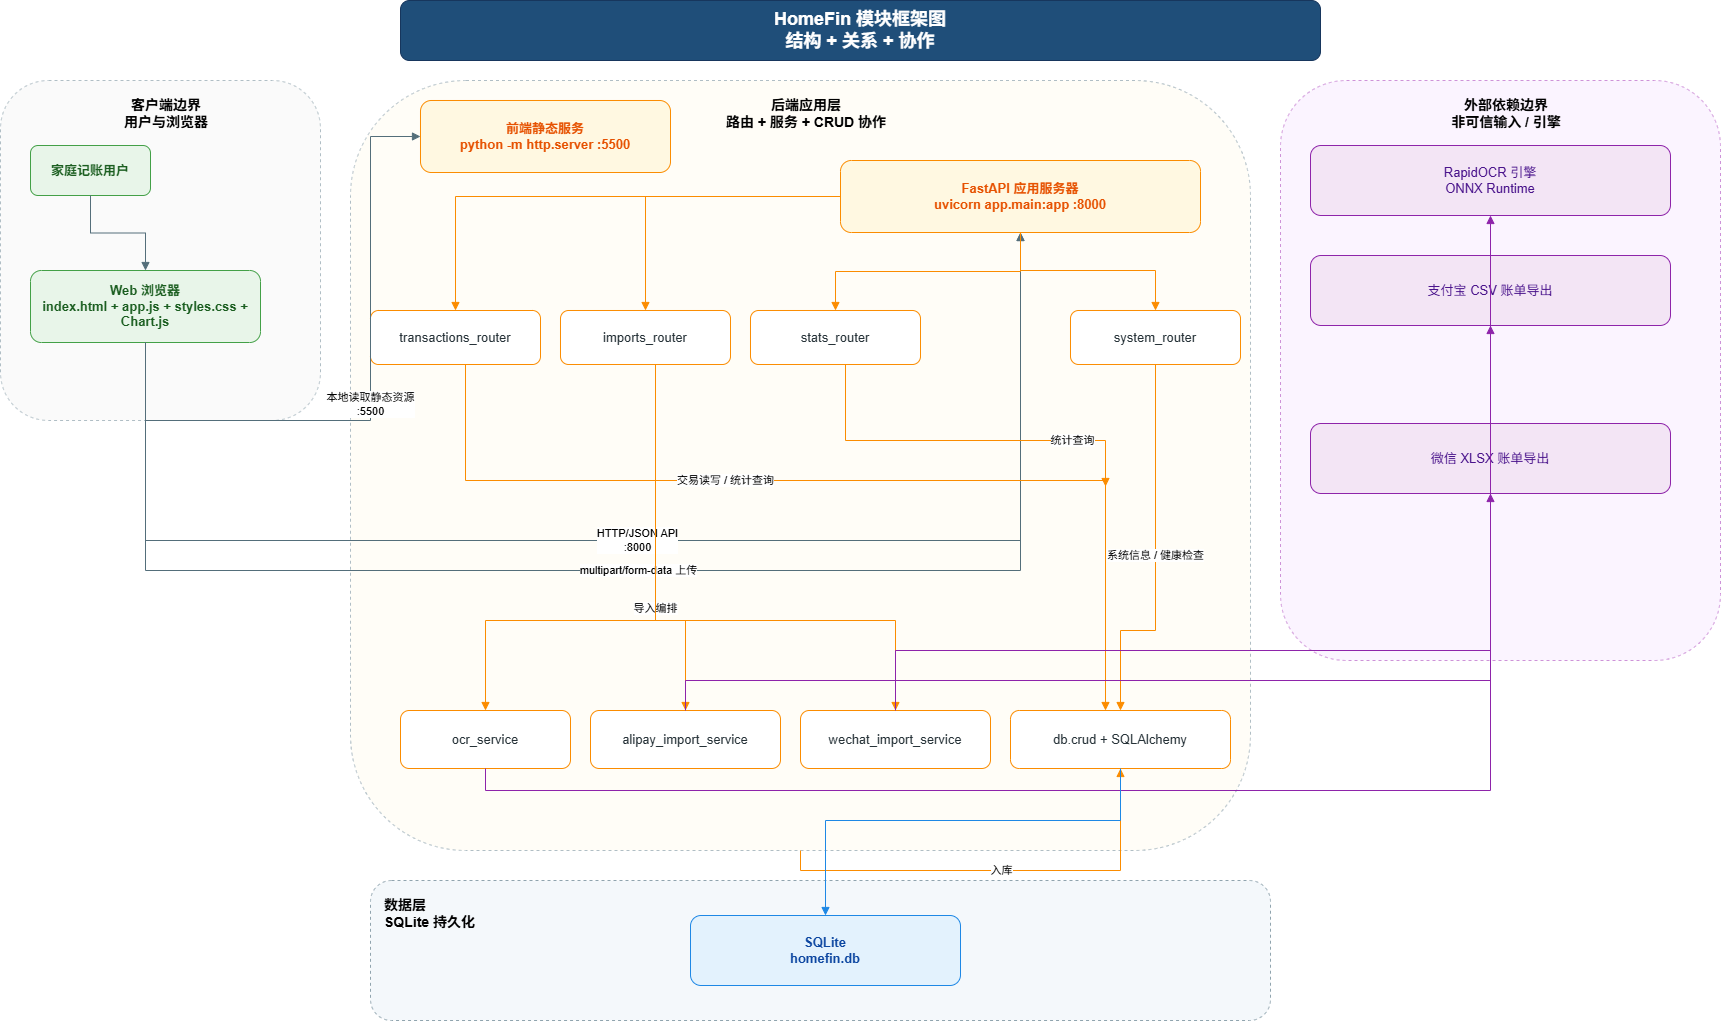

The diagram above was exported from draw.io. Its source (the exported page's mxGraphModel, read from the mxfile embedded in the PNG):
<mxGraphModel dx="1194" dy="548" grid="1" gridSize="10" guides="1" tooltips="1" connect="1" arrows="1" fold="1" page="1" pageScale="1" pageWidth="827" pageHeight="1169" math="0" shadow="0">
  <root>
    <mxCell id="0" />
    <mxCell id="1" parent="0" />
    <mxCell id="uuLbK6NcMjZwxcBEWdun-1" parent="1" style="rounded=1;whiteSpace=wrap;html=1;fillColor=#1F4E79;strokeColor=#17365D;fontColor=#FFFFFF;fontStyle=1;fontSize=18;align=center;verticalAlign=middle;spacing=12;" value="HomeFin 模块框架图&#10;结构 + 关系 + 协作" vertex="1">
      <mxGeometry height="60" width="920" x="680" y="70" as="geometry" />
    </mxCell>
    <mxCell id="uuLbK6NcMjZwxcBEWdun-2" parent="1" style="rounded=1;whiteSpace=wrap;html=1;fillColor=#FAFAFA;strokeColor=#B0BEC5;dashed=1;fontStyle=1;fontSize=14;align=center;verticalAlign=top;spacingLeft=12;spacingTop=10;" value="客户端边界&lt;br&gt;用户与浏览器" vertex="1">
      <mxGeometry height="340" width="320" x="280" y="150" as="geometry" />
    </mxCell>
    <mxCell id="uuLbK6NcMjZwxcBEWdun-3" parent="1" style="rounded=1;whiteSpace=wrap;html=1;fillColor=#FFFDF7;strokeColor=#B0BEC5;dashed=1;fontStyle=1;fontSize=14;align=center;verticalAlign=top;spacingLeft=12;spacingTop=10;" value="后端应用层&lt;br&gt;路由 + 服务 + CRUD 协作" vertex="1">
      <mxGeometry height="770" width="900" x="630" y="150" as="geometry" />
    </mxCell>
    <mxCell id="uuLbK6NcMjZwxcBEWdun-4" parent="1" style="rounded=1;whiteSpace=wrap;html=1;fillColor=#F4F8FB;strokeColor=#90A4AE;dashed=1;fontStyle=1;fontSize=14;align=left;verticalAlign=top;spacingLeft=12;spacingTop=10;" value="数据层&#10;SQLite 持久化" vertex="1">
      <mxGeometry height="140" width="900" x="650" y="950" as="geometry" />
    </mxCell>
    <mxCell id="uuLbK6NcMjZwxcBEWdun-5" parent="1" style="rounded=1;whiteSpace=wrap;html=1;fillColor=#FBF4FF;strokeColor=#CE93D8;dashed=1;fontStyle=1;fontSize=14;align=center;verticalAlign=top;spacingLeft=12;spacingTop=10;" value="外部依赖边界&lt;br&gt;非可信输入 / 引擎" vertex="1">
      <mxGeometry height="580" width="440" x="1560" y="150" as="geometry" />
    </mxCell>
    <mxCell id="uuLbK6NcMjZwxcBEWdun-6" parent="1" style="rounded=1;whiteSpace=wrap;html=1;fillColor=#E8F5E9;strokeColor=#43A047;fontColor=#1B5E20;fontStyle=1;fontSize=13;align=center;verticalAlign=middle;spacing=10;" value="家庭记账用户" vertex="1">
      <mxGeometry height="50" width="120" x="310" y="215" as="geometry" />
    </mxCell>
    <mxCell id="uuLbK6NcMjZwxcBEWdun-7" parent="1" style="rounded=1;whiteSpace=wrap;html=1;fillColor=#E8F5E9;strokeColor=#43A047;fontColor=#1B5E20;fontStyle=1;fontSize=13;align=center;verticalAlign=middle;spacing=10;" value="Web 浏览器&#10;index.html + app.js + styles.css + Chart.js" vertex="1">
      <mxGeometry height="72" width="230" x="310" y="340" as="geometry" />
    </mxCell>
    <mxCell id="uuLbK6NcMjZwxcBEWdun-8" parent="1" style="rounded=1;whiteSpace=wrap;html=1;fillColor=#FFF8E1;strokeColor=#FB8C00;fontColor=#E65100;fontStyle=1;fontSize=13;align=center;verticalAlign=middle;spacing=10;" value="前端静态服务&#10;python -m http.server :5500" vertex="1">
      <mxGeometry height="72" width="250" x="700" y="170" as="geometry" />
    </mxCell>
    <mxCell id="uuLbK6NcMjZwxcBEWdun-9" parent="1" style="rounded=1;whiteSpace=wrap;html=1;fillColor=#FFF8E1;strokeColor=#FB8C00;fontColor=#E65100;fontStyle=1;fontSize=13;align=center;verticalAlign=middle;spacing=10;" value="FastAPI 应用服务器&#10;uvicorn app.main:app :8000" vertex="1">
      <mxGeometry height="72" width="360" x="1120" y="230" as="geometry" />
    </mxCell>
    <mxCell id="uuLbK6NcMjZwxcBEWdun-10" parent="1" style="rounded=1;whiteSpace=wrap;html=1;fillColor=#FFFFFF;strokeColor=#FB8C00;fontColor=#263238;fontSize=13;align=center;verticalAlign=middle;spacing=10;" value="transactions_router" vertex="1">
      <mxGeometry height="54" width="170" x="650" y="380" as="geometry" />
    </mxCell>
    <mxCell id="uuLbK6NcMjZwxcBEWdun-11" parent="1" style="rounded=1;whiteSpace=wrap;html=1;fillColor=#FFFFFF;strokeColor=#FB8C00;fontColor=#263238;fontSize=13;align=center;verticalAlign=middle;spacing=10;" value="imports_router" vertex="1">
      <mxGeometry height="54" width="170" x="840" y="380" as="geometry" />
    </mxCell>
    <mxCell id="uuLbK6NcMjZwxcBEWdun-12" parent="1" style="rounded=1;whiteSpace=wrap;html=1;fillColor=#FFFFFF;strokeColor=#FB8C00;fontColor=#263238;fontSize=13;align=center;verticalAlign=middle;spacing=10;" value="stats_router" vertex="1">
      <mxGeometry height="54" width="170" x="1030" y="380" as="geometry" />
    </mxCell>
    <mxCell id="uuLbK6NcMjZwxcBEWdun-13" parent="1" style="rounded=1;whiteSpace=wrap;html=1;fillColor=#FFFFFF;strokeColor=#FB8C00;fontColor=#263238;fontSize=13;align=center;verticalAlign=middle;spacing=10;" value="system_router" vertex="1">
      <mxGeometry height="54" width="170" x="1350" y="380" as="geometry" />
    </mxCell>
    <mxCell id="uuLbK6NcMjZwxcBEWdun-14" parent="1" style="rounded=1;whiteSpace=wrap;html=1;fillColor=#FFFFFF;strokeColor=#FB8C00;fontColor=#263238;fontSize=13;align=center;verticalAlign=middle;spacing=10;" value="ocr_service" vertex="1">
      <mxGeometry height="58" width="170" x="680" y="780" as="geometry" />
    </mxCell>
    <mxCell id="uuLbK6NcMjZwxcBEWdun-15" parent="1" style="rounded=1;whiteSpace=wrap;html=1;fillColor=#FFFFFF;strokeColor=#FB8C00;fontColor=#263238;fontSize=13;align=center;verticalAlign=middle;spacing=10;" value="alipay_import_service" vertex="1">
      <mxGeometry height="58" width="190" x="870" y="780" as="geometry" />
    </mxCell>
    <mxCell id="uuLbK6NcMjZwxcBEWdun-16" parent="1" style="rounded=1;whiteSpace=wrap;html=1;fillColor=#FFFFFF;strokeColor=#FB8C00;fontColor=#263238;fontSize=13;align=center;verticalAlign=middle;spacing=10;" value="wechat_import_service" vertex="1">
      <mxGeometry height="58" width="190" x="1080" y="780" as="geometry" />
    </mxCell>
    <mxCell id="uuLbK6NcMjZwxcBEWdun-17" parent="1" style="rounded=1;whiteSpace=wrap;html=1;fillColor=#FFFFFF;strokeColor=#FB8C00;fontColor=#263238;fontSize=13;align=center;verticalAlign=middle;spacing=10;" value="db.crud + SQLAlchemy" vertex="1">
      <mxGeometry height="58" width="220" x="1290" y="780" as="geometry" />
    </mxCell>
    <mxCell id="uuLbK6NcMjZwxcBEWdun-18" parent="1" style="rounded=1;whiteSpace=wrap;html=1;fillColor=#E3F2FD;strokeColor=#1E88E5;fontColor=#0D47A1;fontStyle=1;fontSize=13;align=center;verticalAlign=middle;spacing=10;" value="SQLite&#10;homefin.db" vertex="1">
      <mxGeometry height="70" width="270" x="970" y="985" as="geometry" />
    </mxCell>
    <mxCell id="uuLbK6NcMjZwxcBEWdun-19" parent="1" style="rounded=1;whiteSpace=wrap;html=1;fillColor=#F3E5F5;strokeColor=#8E24AA;fontColor=#4A148C;fontSize=13;align=center;verticalAlign=middle;spacing=10;" value="RapidOCR 引擎&#10;ONNX Runtime" vertex="1">
      <mxGeometry height="70" width="360" x="1590" y="215" as="geometry" />
    </mxCell>
    <mxCell id="uuLbK6NcMjZwxcBEWdun-20" parent="1" style="rounded=1;whiteSpace=wrap;html=1;fillColor=#F3E5F5;strokeColor=#8E24AA;fontColor=#4A148C;fontSize=13;align=center;verticalAlign=middle;spacing=10;" value="支付宝 CSV 账单导出" vertex="1">
      <mxGeometry height="70" width="360" x="1590" y="325" as="geometry" />
    </mxCell>
    <mxCell id="uuLbK6NcMjZwxcBEWdun-21" parent="1" style="rounded=1;whiteSpace=wrap;html=1;fillColor=#F3E5F5;strokeColor=#8E24AA;fontColor=#4A148C;fontSize=13;align=center;verticalAlign=middle;spacing=10;" value="微信 XLSX 账单导出" vertex="1">
      <mxGeometry height="70" width="360" x="1590" y="493" as="geometry" />
    </mxCell>
    <mxCell id="uuLbK6NcMjZwxcBEWdun-23" edge="1" parent="1" source="uuLbK6NcMjZwxcBEWdun-6" style="endArrow=block;html=1;rounded=0;strokeColor=#546E7A;edgeStyle=orthogonalEdgeStyle;jettySize=auto;" target="uuLbK6NcMjZwxcBEWdun-7">
      <mxGeometry relative="1" as="geometry" />
    </mxCell>
    <mxCell id="uuLbK6NcMjZwxcBEWdun-24" edge="1" parent="1" source="uuLbK6NcMjZwxcBEWdun-7" style="endArrow=block;html=1;rounded=0;strokeColor=#546E7A;edgeStyle=orthogonalEdgeStyle;jettySize=auto;" target="uuLbK6NcMjZwxcBEWdun-8" value="本地读取静态资源&#10;:5500">
      <mxGeometry relative="1" as="geometry">
        <Array as="points">
          <mxPoint x="425" y="490" />
          <mxPoint x="650" y="490" />
          <mxPoint x="650" y="206" />
        </Array>
      </mxGeometry>
    </mxCell>
    <mxCell id="uuLbK6NcMjZwxcBEWdun-25" edge="1" parent="1" source="uuLbK6NcMjZwxcBEWdun-7" style="endArrow=block;html=1;rounded=0;strokeColor=#546E7A;edgeStyle=orthogonalEdgeStyle;jettySize=auto;" target="uuLbK6NcMjZwxcBEWdun-9" value="HTTP/JSON API&#10;:8000">
      <mxGeometry relative="1" x="-0.0008" as="geometry">
        <mxPoint as="offset" />
        <Array as="points">
          <mxPoint x="425" y="610" />
          <mxPoint x="1300" y="610" />
        </Array>
      </mxGeometry>
    </mxCell>
    <mxCell id="uuLbK6NcMjZwxcBEWdun-26" edge="1" parent="1" source="uuLbK6NcMjZwxcBEWdun-7" style="endArrow=block;html=1;rounded=0;strokeColor=#546E7A;edgeStyle=orthogonalEdgeStyle;jettySize=auto;" target="uuLbK6NcMjZwxcBEWdun-9" value="multipart/form-data 上传">
      <mxGeometry relative="1" as="geometry">
        <Array as="points">
          <mxPoint x="425" y="640" />
          <mxPoint x="1300" y="640" />
        </Array>
      </mxGeometry>
    </mxCell>
    <mxCell id="uuLbK6NcMjZwxcBEWdun-27" edge="1" parent="1" source="uuLbK6NcMjZwxcBEWdun-9" style="endArrow=block;html=1;rounded=0;strokeColor=#FB8C00;edgeStyle=orthogonalEdgeStyle;jettySize=auto;" target="uuLbK6NcMjZwxcBEWdun-10">
      <mxGeometry relative="1" as="geometry" />
    </mxCell>
    <mxCell id="uuLbK6NcMjZwxcBEWdun-28" edge="1" parent="1" source="uuLbK6NcMjZwxcBEWdun-9" style="endArrow=block;html=1;rounded=0;strokeColor=#FB8C00;edgeStyle=orthogonalEdgeStyle;jettySize=auto;" target="uuLbK6NcMjZwxcBEWdun-11">
      <mxGeometry relative="1" as="geometry" />
    </mxCell>
    <mxCell id="uuLbK6NcMjZwxcBEWdun-29" edge="1" parent="1" source="uuLbK6NcMjZwxcBEWdun-9" style="endArrow=block;html=1;rounded=0;strokeColor=#FB8C00;edgeStyle=orthogonalEdgeStyle;jettySize=auto;" target="uuLbK6NcMjZwxcBEWdun-12">
      <mxGeometry relative="1" as="geometry" />
    </mxCell>
    <mxCell id="uuLbK6NcMjZwxcBEWdun-30" edge="1" parent="1" source="uuLbK6NcMjZwxcBEWdun-9" style="endArrow=block;html=1;rounded=0;strokeColor=#FB8C00;edgeStyle=orthogonalEdgeStyle;jettySize=auto;entryX=0.5;entryY=0;entryDx=0;entryDy=0;" target="uuLbK6NcMjZwxcBEWdun-13">
      <mxGeometry relative="1" as="geometry">
        <Array as="points">
          <mxPoint x="1300" y="340" />
          <mxPoint x="1435" y="340" />
        </Array>
      </mxGeometry>
    </mxCell>
    <mxCell id="uuLbK6NcMjZwxcBEWdun-31" edge="1" parent="1" source="uuLbK6NcMjZwxcBEWdun-10" style="endArrow=block;html=1;rounded=0;strokeColor=#FB8C00;edgeStyle=orthogonalEdgeStyle;jettySize=auto;exitX=0.5;exitY=1;exitDx=0;exitDy=0;" value="交易读写 / 统计查询">
      <mxGeometry relative="1" as="geometry">
        <Array as="points">
          <mxPoint x="745" y="550" />
          <mxPoint x="1385" y="550" />
        </Array>
        <mxPoint x="830" y="357" as="sourcePoint" />
        <mxPoint x="1385.034482758621" y="556" as="targetPoint" />
      </mxGeometry>
    </mxCell>
    <mxCell id="uuLbK6NcMjZwxcBEWdun-32" edge="1" parent="1" source="uuLbK6NcMjZwxcBEWdun-11" style="endArrow=block;html=1;rounded=0;strokeColor=#FB8C00;edgeStyle=orthogonalEdgeStyle;jettySize=auto;" target="uuLbK6NcMjZwxcBEWdun-14" value="">
      <mxGeometry relative="1" as="geometry">
        <Array as="points">
          <mxPoint x="935" y="690" />
          <mxPoint x="765" y="690" />
        </Array>
      </mxGeometry>
    </mxCell>
    <mxCell id="uuLbK6NcMjZwxcBEWdun-33" edge="1" parent="1" source="uuLbK6NcMjZwxcBEWdun-11" style="endArrow=block;html=1;rounded=0;strokeColor=#FB8C00;edgeStyle=orthogonalEdgeStyle;jettySize=auto;" target="uuLbK6NcMjZwxcBEWdun-15" value="导入编排">
      <mxGeometry relative="1" x="0.2958" as="geometry">
        <mxPoint as="offset" />
        <Array as="points">
          <mxPoint x="935" y="690" />
          <mxPoint x="965" y="690" />
        </Array>
      </mxGeometry>
    </mxCell>
    <mxCell id="uuLbK6NcMjZwxcBEWdun-34" edge="1" parent="1" source="uuLbK6NcMjZwxcBEWdun-11" style="endArrow=block;html=1;rounded=0;strokeColor=#FB8C00;edgeStyle=orthogonalEdgeStyle;jettySize=auto;" target="uuLbK6NcMjZwxcBEWdun-16" value="">
      <mxGeometry relative="1" as="geometry">
        <Array as="points">
          <mxPoint x="935" y="690" />
          <mxPoint x="1175" y="690" />
        </Array>
      </mxGeometry>
    </mxCell>
    <mxCell id="uuLbK6NcMjZwxcBEWdun-35" edge="1" parent="1" source="uuLbK6NcMjZwxcBEWdun-3" style="endArrow=block;html=1;rounded=0;strokeColor=#FB8C00;edgeStyle=orthogonalEdgeStyle;jettySize=auto;" target="uuLbK6NcMjZwxcBEWdun-17" value="入库">
      <mxGeometry relative="1" as="geometry" />
    </mxCell>
    <mxCell id="uuLbK6NcMjZwxcBEWdun-36" edge="1" parent="1" source="uuLbK6NcMjZwxcBEWdun-12" style="endArrow=block;html=1;rounded=0;strokeColor=#FB8C00;edgeStyle=orthogonalEdgeStyle;jettySize=auto;" target="uuLbK6NcMjZwxcBEWdun-17" value="统计查询">
      <mxGeometry relative="1" as="geometry">
        <Array as="points">
          <mxPoint x="1125" y="510" />
          <mxPoint x="1385" y="510" />
        </Array>
      </mxGeometry>
    </mxCell>
    <mxCell id="uuLbK6NcMjZwxcBEWdun-37" edge="1" parent="1" source="uuLbK6NcMjZwxcBEWdun-13" style="endArrow=block;html=1;rounded=0;strokeColor=#FB8C00;edgeStyle=orthogonalEdgeStyle;jettySize=auto;exitX=0.5;exitY=1;exitDx=0;exitDy=0;" target="uuLbK6NcMjZwxcBEWdun-17" value="系统信息 / 健康检查">
      <mxGeometry relative="1" as="geometry">
        <Array as="points">
          <mxPoint x="1435" y="700" />
          <mxPoint x="1400" y="700" />
        </Array>
      </mxGeometry>
    </mxCell>
    <mxCell id="uuLbK6NcMjZwxcBEWdun-38" edge="1" parent="1" source="uuLbK6NcMjZwxcBEWdun-14" style="endArrow=block;html=1;rounded=0;strokeColor=#8E24AA;edgeStyle=orthogonalEdgeStyle;jettySize=auto;" target="uuLbK6NcMjZwxcBEWdun-19">
      <mxGeometry relative="1" as="geometry">
        <Array as="points">
          <mxPoint x="765" y="860" />
          <mxPoint x="1770" y="860" />
        </Array>
      </mxGeometry>
    </mxCell>
    <mxCell id="uuLbK6NcMjZwxcBEWdun-39" edge="1" parent="1" source="uuLbK6NcMjZwxcBEWdun-15" style="endArrow=block;html=1;rounded=0;strokeColor=#8E24AA;edgeStyle=orthogonalEdgeStyle;jettySize=auto;" target="uuLbK6NcMjZwxcBEWdun-20">
      <mxGeometry relative="1" as="geometry">
        <Array as="points">
          <mxPoint x="965" y="750" />
          <mxPoint x="1770" y="750" />
        </Array>
      </mxGeometry>
    </mxCell>
    <mxCell id="uuLbK6NcMjZwxcBEWdun-40" edge="1" parent="1" source="uuLbK6NcMjZwxcBEWdun-16" style="endArrow=block;html=1;rounded=0;strokeColor=#8E24AA;edgeStyle=orthogonalEdgeStyle;jettySize=auto;" target="uuLbK6NcMjZwxcBEWdun-21">
      <mxGeometry relative="1" as="geometry">
        <Array as="points">
          <mxPoint x="1175" y="720" />
          <mxPoint x="1770" y="720" />
        </Array>
      </mxGeometry>
    </mxCell>
    <mxCell id="uuLbK6NcMjZwxcBEWdun-41" edge="1" parent="1" source="uuLbK6NcMjZwxcBEWdun-17" style="endArrow=block;html=1;rounded=0;strokeColor=#1E88E5;edgeStyle=orthogonalEdgeStyle;jettySize=auto;" target="uuLbK6NcMjZwxcBEWdun-18">
      <mxGeometry relative="1" as="geometry">
        <Array as="points">
          <mxPoint x="1400" y="890" />
          <mxPoint x="1105" y="890" />
        </Array>
      </mxGeometry>
    </mxCell>
  </root>
</mxGraphModel>